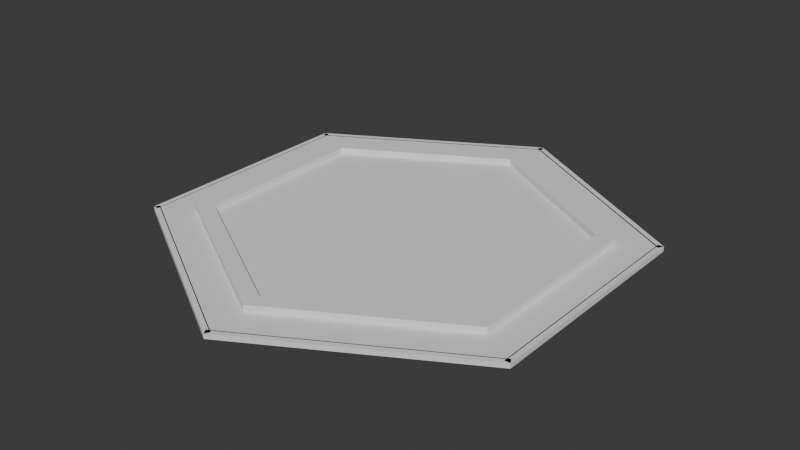 # Source: Hex.blend  (saved by Blender 4.0.36; exported with 4.5.12 LTS)
import bpy
from mathutils import Matrix  # noqa: F401  (used for matrix-valued properties, if any)

bpy.ops.wm.read_factory_settings(use_empty=True)
scene = bpy.context.scene
scene.name = 'Scene'

# ---- collections
col_collection = bpy.data.collections.new('Collection'); scene.collection.children.link(col_collection)

# ---- materials (node trees are filled in below, after node groups)
mat_material_002 = bpy.data.materials.new('Material.002')
mat_material_002.use_transparent_shadow = False
mat_material_002.roughness = 0.0
mat_material_002.specular_intensity = 0.0
mat_material_001 = bpy.data.materials.new('Material.001')
mat_material_001.use_transparent_shadow = False
mat_material_001.roughness = 0.0
mat_material_001.specular_intensity = 0.0

# ---- material node trees

# ---- world
world_world = bpy.data.worlds.new('World'); scene.world = world_world
world_world.use_nodes = True; world_world.node_tree.nodes.clear()
_N = world_world.node_tree.nodes; _L = world_world.node_tree.links
n0 = _N.new('ShaderNodeOutputWorld'); n0.name = 'World Output'; n0.location = (300, 300)
n1 = _N.new('ShaderNodeBackground'); n1.name = 'Background'; n1.location = (10, 300)
n1.inputs[0].default_value = (0.05088, 0.05088, 0.05088, 1.0)
_L.new(n1.outputs[0], n0.inputs[0])
n0.is_active_output = True
world_world.color = (0.05088, 0.05088, 0.05088)
world_world.use_sun_shadow = False
world_world.sun_shadow_jitter_overblur = 0.0

# ---- meshes
me_circle_003 = bpy.data.meshes.new('Circle.003')
me_circle_003.from_pydata([(0.0, 0.8439, 0.1958), (-0.7309, 0.422, 0.1958), (-0.7309, -0.422, 0.1958), (0.0, -0.8439, 0.1958), (0.7309, -0.422, 0.1958), (0.7309, 0.422, 0.1958), (-0.6625, 0.3825, 0.1958), (0.0, 0.765, 0.1958), (-0.6625, -0.3825, 0.1958), (0.0, -0.765, 0.1958), (0.6625, -0.3825, 0.1958), (0.6625, 0.3825, 0.1958), (-0.6625, 0.3825, 0.04678), (0.0, 0.765, 0.04678), (-0.6625, -0.3825, 0.04678), (0.0, -0.765, 0.04678), (0.6625, -0.3825, 0.04678), (0.6625, 0.3825, 0.04678), (-0.7309, 0.422, 0.04678), (0.0, 0.8439, 0.04678), (-0.7309, -0.422, 0.04678), (0.0, -0.8439, 0.04678), (0.7309, -0.422, 0.04678), (0.7309, 0.422, 0.04678)], [], [(13, 12, 18, 19), (7, 0, 1, 6), (6, 1, 2, 8), (8, 2, 3, 9), (9, 3, 4, 10), (10, 4, 5, 11), (11, 5, 0, 7), (12, 14, 20, 18), (14, 15, 21, 20), (15, 16, 22, 21), (16, 17, 23, 22), (17, 13, 19, 23), (8, 9, 15, 14), (4, 3, 21, 22), (1, 0, 19, 18), (9, 10, 16, 15), (5, 4, 22, 23), (7, 6, 12, 13), (2, 1, 18, 20), (10, 11, 17, 16), (0, 5, 23, 19), (6, 8, 14, 12), (3, 2, 20, 21), (11, 7, 13, 17)])
_uv = me_circle_003.uv_layers.new(name='UVMap')
_uv.uv.foreach_set('vector', [0.5986, 0.4442, 0.5455, 0.5368, 0.5538, 0.5433, 0.6139, 0.4419, 0.5993, 0.449, 0.6147, 0.4467, 0.5541, 0.5481, 0.5458, 0.5416, 0.5458, 0.5416, 0.5541, 0.5481, 0.4178, 0.5661, 0.4209, 0.5583, 0.4209, 0.5583, 0.4178, 0.5661, 0.3059, 0.4934, 0.3195, 0.4913, 0.3195, 0.4913, 0.3059, 0.4934, 0.3287, 0.372, 0.342, 0.3824, 0.342, 0.3824, 0.3287, 0.372, 0.5064, 0.3405, 0.5008, 0.3547, 0.5008, 0.3547, 0.5064, 0.3405, 0.6147, 0.4467, 0.5993, 0.449, 0.5455, 0.5368, 0.4214, 0.5535, 0.4183, 0.5614, 0.5538, 0.5433, 0.4214, 0.5535, 0.3207, 0.4866, 0.3072, 0.4886, 0.4183, 0.5614, 0.3207, 0.4866, 0.3433, 0.3777, 0.3301, 0.3673, 0.3072, 0.4886, 0.3433, 0.3777, 0.5008, 0.3501, 0.5063, 0.336, 0.3301, 0.3673, 0.5008, 0.3501, 0.5986, 0.4442, 0.6139, 0.4419, 0.5063, 0.336, 0.4209, 0.5583, 0.3195, 0.4913, 0.3207, 0.4866, 0.4214, 0.5535, 0.3287, 0.372, 0.3059, 0.4934, 0.3072, 0.4886, 0.3301, 0.3673, 0.5541, 0.5481, 0.6147, 0.4467, 0.6139, 0.4419, 0.5538, 0.5433, 0.3195, 0.4913, 0.342, 0.3824, 0.3433, 0.3777, 0.3207, 0.4866, 0.5064, 0.3405, 0.3287, 0.372, 0.3301, 0.3673, 0.5063, 0.336, 0.5993, 0.449, 0.5458, 0.5416, 0.5455, 0.5368, 0.5986, 0.4442, 0.4178, 0.5661, 0.5541, 0.5481, 0.5538, 0.5433, 0.4183, 0.5614, 0.342, 0.3824, 0.5008, 0.3547, 0.5008, 0.3501, 0.3433, 0.3777, 0.6147, 0.4467, 0.5064, 0.3405, 0.5063, 0.336, 0.6139, 0.4419, 0.5458, 0.5416, 0.4209, 0.5583, 0.4214, 0.5535, 0.5455, 0.5368, 0.3059, 0.4934, 0.4178, 0.5661, 0.4183, 0.5614, 0.3072, 0.4886, 0.5008, 0.3547, 0.5993, 0.449, 0.5986, 0.4442, 0.5008, 0.3501])
me_circle_003.materials.append(mat_material_002)
me_circle_003.update()
me_circle_001 = bpy.data.meshes.new('Circle.001')
me_circle_001.from_pydata([(0.0, 1.0, 0.0), (-0.866, 0.5, 0.0), (-0.866, -0.5, 0.0), (0.0, -1.0, 0.0), (0.866, -0.5, 0.0), (0.866, 0.5, 0.0), (-0.866, 0.5, 0.08286), (0.0, 1.0, 0.08286), (-0.866, -0.5, 0.08286), (0.0, -1.0, 0.08286), (0.866, -0.5, 0.08286), (0.866, 0.5, 0.08286)], [], [(1, 0, 5, 4, 3, 2), (6, 8, 9, 10, 11, 7), (1, 2, 8, 6), (4, 5, 11, 10), (2, 3, 9, 8), (0, 1, 6, 7), (5, 0, 7, 11), (3, 4, 10, 9)])
_uv = me_circle_001.uv_layers.new(name='UVMap')
_uv.uv.foreach_set('vector', [0.0, 0.0, 0.0, 0.0, 0.0, 0.0, 0.0, 0.0, 0.0, 0.0, 0.0, 0.0, 0.0, 0.0, 0.0, 0.0, 0.0, 0.0, 0.0, 0.0, 0.0, 0.0, 0.0, 0.0, 0.0, 0.0, 0.0, 0.0, 0.0, 0.0, 0.0, 0.0, 0.0, 0.0, 0.0, 0.0, 0.0, 0.0, 0.0, 0.0, 0.0, 0.0, 0.0, 0.0, 0.0, 0.0, 0.0, 0.0, 0.0, 0.0, 0.0, 0.0, 0.0, 0.0, 0.0, 0.0, 0.0, 0.0, 0.0, 0.0, 0.0, 0.0, 0.0, 0.0, 0.0, 0.0, 0.0, 0.0, 0.0, 0.0, 0.0, 0.0])
me_circle_001.materials.append(mat_material_001)
me_circle_001.update()
me_circle_002 = bpy.data.meshes.new('Circle.002')
me_circle_002.from_pydata([(-0.866, 0.5, 0.0), (0.0, 1.0, 0.0), (-0.866, -0.5, 0.0), (0.0, -1.0, 0.0), (0.866, -0.5, 0.0), (0.866, 0.5, 0.0), (-0.866, 0.5, 0.08286), (0.0, 1.0, 0.08286), (-0.866, -0.5, 0.08286), (0.0, -1.0, 0.08286), (0.866, -0.5, 0.08286), (0.866, 0.5, 0.08286), (-0.841, -0.5, 0.0), (-0.841, 0.5, 0.0), (-0.841, -0.5, 0.08286), (-0.841, 0.5, 0.08286), (0.0125, -0.9783, 0.0), (-0.8535, -0.4783, 0.0), (0.0125, -0.9783, 0.08286), (-0.8535, -0.4783, 0.08286), (-0.865, 0.4983, 0.0), (0.0009929, 0.9983, 0.0), (-0.865, 0.4983, 0.08286), (0.0009929, 0.9983, 0.08286), (-0.8525, 0.4766, 0.0), (0.01349, 0.9766, 0.0), (-0.8525, 0.4766, 0.08286), (0.01349, 0.9766, 0.08286)], [], [(8, 14, 15, 6), (4, 5, 11, 10), (3, 9, 18, 16), (6, 7, 23, 22), (5, 1, 7, 11), (3, 4, 10, 9), (13, 15, 14, 12), (0, 13, 12, 2), (2, 8, 14, 12), (6, 0, 13, 15), (17, 19, 18, 16), (8, 2, 17, 19), (9, 18, 19, 8), (2, 17, 16, 3), (23, 21, 25, 27), (7, 1, 21, 23), (0, 6, 22, 20), (1, 0, 20, 21), (25, 27, 26, 24), (22, 26, 27, 23), (20, 22, 26, 24), (21, 25, 24, 20)])
_uv = me_circle_002.uv_layers.new(name='UVMap')
_uv.uv.foreach_set('vector', [0.0, 0.0, 0.0, 0.0, 0.0, 0.0, 0.0, 0.0, 0.0, 0.0, 0.0, 0.0, 0.0, 0.0, 0.0, 0.0, 0.0, 0.0, 0.0, 0.0, 0.0, 0.0, 0.0, 0.0, 0.0, 0.0, 0.0, 0.0, 0.0, 0.0, 0.0, 0.0, 0.0, 0.0, 0.0, 0.0, 0.0, 0.0, 0.0, 0.0, 0.0, 0.0, 0.0, 0.0, 0.0, 0.0, 0.0, 0.0, 0.0, 0.0, 0.0, 0.0, 0.0, 0.0, 0.0, 0.0, 0.0, 0.0, 0.0, 0.0, 0.0, 0.0, 0.0, 0.0, 0.0, 0.0, 0.0, 0.0, 0.0, 0.0, 0.0, 0.0, 0.0, 0.0, 0.0, 0.0, 0.0, 0.0, 0.0, 0.0, 0.0, 0.0, 0.0, 0.0, 0.0, 0.0, 0.0, 0.0, 0.0, 0.0, 0.0, 0.0, 0.0, 0.0, 0.0, 0.0, 0.0, 0.0, 0.0, 0.0, 0.0, 0.0, 0.0, 0.0, 0.0, 0.0, 0.0, 0.0, 0.0, 0.0, 0.0, 0.0, 0.0, 0.0, 0.0, 0.0, 0.0, 0.0, 0.0, 0.0, 0.0, 0.0, 0.0, 0.0, 0.0, 0.0, 0.0, 0.0, 0.0, 0.0, 0.0, 0.0, 0.0, 0.0, 0.0, 0.0, 0.0, 0.0, 0.0, 0.0, 0.0, 0.0, 0.0, 0.0, 0.0, 0.0, 0.0, 0.0, 0.0, 0.0, 0.0, 0.0, 0.0, 0.0, 0.0, 0.0, 0.0, 0.0, 0.0, 0.0, 0.0, 0.0, 0.0, 0.0, 0.0, 0.0, 0.0, 0.0, 0.0, 0.0, 0.0, 0.0, 0.0, 0.0, 0.0, 0.0])
me_circle_002.materials.append(mat_material_001)
me_circle_002.update()

# ---- objects
ob_shield = bpy.data.objects.new('Shield', me_circle_003)
ob_base = bpy.data.objects.new('Base', me_circle_001)
ob_border = bpy.data.objects.new('Border', me_circle_002)

# ---- transforms, parenting, visibility, modifiers, constraints
ob_shield.location = (0.0, 0.0, 0.0)
ob_shield.scale = (1.0, 1.0, 0.25)
ob_base.location = (0.0, 0.0, 0.0)
ob_base.scale = (1.0, 1.0, 0.25)
ob_border.location = (0.0, 0.0, 0.0)
ob_border.scale = (1.025, 1.025, 0.25)
_m = ob_border.modifiers.new('Mirror', 'MIRROR')

# ---- collection membership
scene.collection.objects.link(ob_shield)
col_collection.objects.link(ob_base)
col_collection.objects.link(ob_border)

# ---- scene / render settings (as saved in the file)
scene.frame_start = 1; scene.frame_end = 250; scene.frame_set(2)
scene.render.engine = 'BLENDER_EEVEE_NEXT'
scene.cycles.sampling_pattern = 'TABULATED_SOBOL'
bpy.context.view_layer.update()

# ---- added for rendering (the .blend has no active camera and no usable light): camera, sun
cam_auto = bpy.data.cameras.new('AutoCamera')
cam_auto.lens = 50.0
cam_auto.sensor_width = 36.0
cam_auto.clip_end = 1000.0
ob_auto_camera = bpy.data.objects.new('AutoCamera', cam_auto)
scene.collection.objects.link(ob_auto_camera)
ob_auto_camera.location = (2.50952, -3.01143, 2.03209)
ob_auto_camera.rotation_euler = (1.09748, -7.21219e-08, 0.694738)
scene.camera = ob_auto_camera
light_auto_sun = bpy.data.lights.new('AutoSun', 'SUN')
light_auto_sun.energy = 3.0
light_auto_sun.angle = 0.0523599
ob_auto_sun = bpy.data.objects.new('AutoSun', light_auto_sun)
scene.collection.objects.link(ob_auto_sun)
ob_auto_sun.rotation_euler = (0.872665, 0.174533, 0.523599)
bpy.context.view_layer.update()
